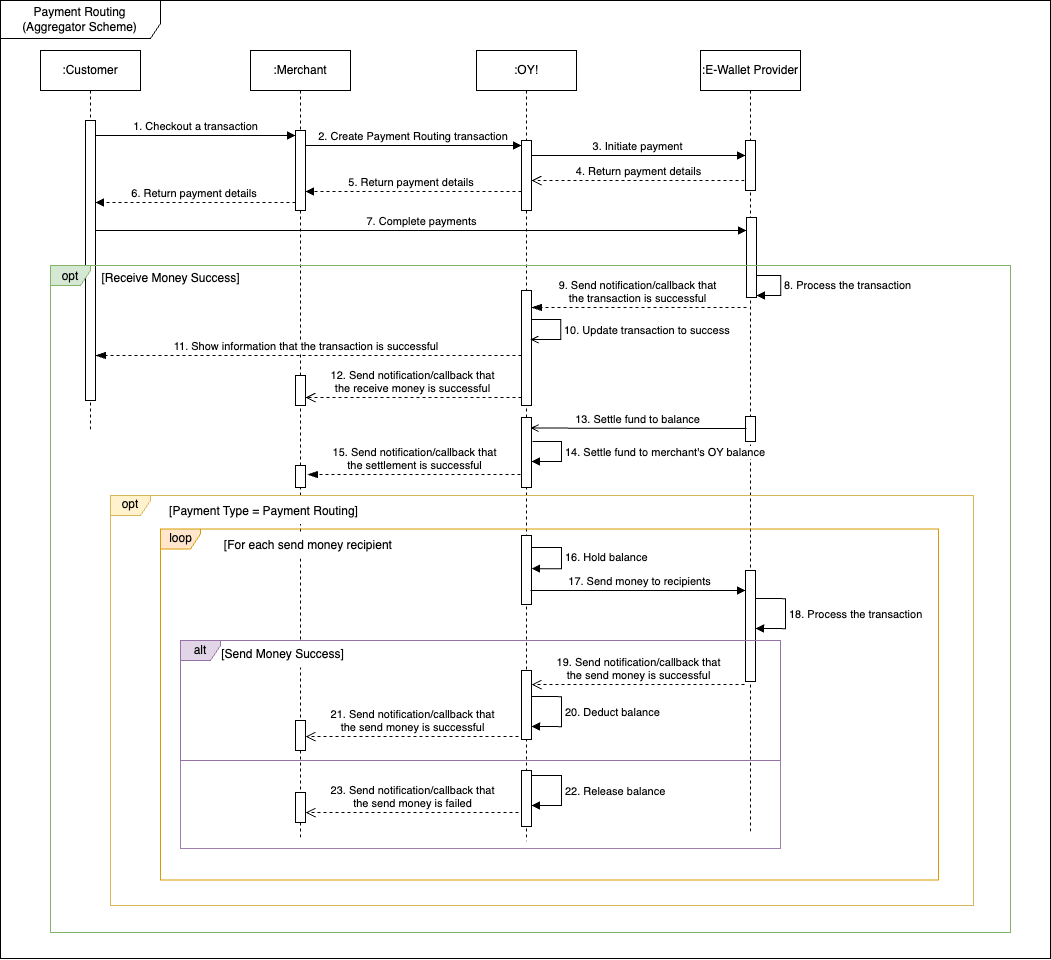

The diagram above was exported from draw.io. Its source (the exported page's mxGraphModel, read from the mxfile embedded in the PNG):
<mxGraphModel dx="3519" dy="1431" grid="0" gridSize="10" guides="1" tooltips="1" connect="1" arrows="1" fold="1" page="1" pageScale="1" pageWidth="850" pageHeight="1100" math="0" shadow="0">
  <root>
    <mxCell id="0" />
    <mxCell id="1" parent="0" />
    <mxCell id="2" value="Payment Routing (Aggregator Scheme)" style="shape=umlFrame;whiteSpace=wrap;html=1;pointerEvents=0;width=160;height=38;" vertex="1" parent="1">
      <mxGeometry x="940" y="722" width="1050" height="958" as="geometry" />
    </mxCell>
    <mxCell id="3" value=":Merchant" style="shape=umlLifeline;perimeter=lifelinePerimeter;whiteSpace=wrap;html=1;container=1;dropTarget=0;collapsible=0;recursiveResize=0;outlineConnect=0;portConstraint=eastwest;newEdgeStyle={&quot;curved&quot;:0,&quot;rounded&quot;:0};" vertex="1" parent="1">
      <mxGeometry x="1190" y="772" width="100" height="788" as="geometry" />
    </mxCell>
    <mxCell id="4" value="" style="html=1;points=[[0,0,0,0,5],[0,1,0,0,-5],[1,0,0,0,5],[1,1,0,0,-5]];perimeter=orthogonalPerimeter;outlineConnect=0;targetShapes=umlLifeline;portConstraint=eastwest;newEdgeStyle={&quot;curved&quot;:0,&quot;rounded&quot;:0};" vertex="1" parent="3">
      <mxGeometry x="45" y="80" width="10" height="80" as="geometry" />
    </mxCell>
    <mxCell id="5" value=":OY!" style="shape=umlLifeline;perimeter=lifelinePerimeter;whiteSpace=wrap;html=1;container=1;dropTarget=0;collapsible=0;recursiveResize=0;outlineConnect=0;portConstraint=eastwest;newEdgeStyle={&quot;curved&quot;:0,&quot;rounded&quot;:0};" vertex="1" parent="1">
      <mxGeometry x="1416" y="772" width="100" height="791" as="geometry" />
    </mxCell>
    <mxCell id="6" value="" style="html=1;points=[[0,0,0,0,5],[0,1,0,0,-5],[1,0,0,0,5],[1,1,0,0,-5]];perimeter=orthogonalPerimeter;outlineConnect=0;targetShapes=umlLifeline;portConstraint=eastwest;newEdgeStyle={&quot;curved&quot;:0,&quot;rounded&quot;:0};" vertex="1" parent="5">
      <mxGeometry x="45" y="90" width="10" height="70" as="geometry" />
    </mxCell>
    <mxCell id="7" value=":E-Wallet Provider" style="shape=umlLifeline;perimeter=lifelinePerimeter;whiteSpace=wrap;html=1;container=1;dropTarget=0;collapsible=0;recursiveResize=0;outlineConnect=0;portConstraint=eastwest;newEdgeStyle={&quot;curved&quot;:0,&quot;rounded&quot;:0};" vertex="1" parent="1">
      <mxGeometry x="1640" y="772" width="100" height="781" as="geometry" />
    </mxCell>
    <mxCell id="8" value="" style="html=1;points=[[0,0,0,0,5],[0,1,0,0,-5],[1,0,0,0,5],[1,1,0,0,-5]];perimeter=orthogonalPerimeter;outlineConnect=0;targetShapes=umlLifeline;portConstraint=eastwest;newEdgeStyle={&quot;curved&quot;:0,&quot;rounded&quot;:0};" vertex="1" parent="7">
      <mxGeometry x="45" y="90" width="10" height="50" as="geometry" />
    </mxCell>
    <mxCell id="9" value="" style="html=1;points=[[0,0,0,0,5],[0,1,0,0,-5],[1,0,0,0,5],[1,1,0,0,-5]];perimeter=orthogonalPerimeter;outlineConnect=0;targetShapes=umlLifeline;portConstraint=eastwest;newEdgeStyle={&quot;curved&quot;:0,&quot;rounded&quot;:0};" vertex="1" parent="7">
      <mxGeometry x="46" y="167" width="10" height="80" as="geometry" />
    </mxCell>
    <mxCell id="10" value="1. Checkout a transaction" style="html=1;verticalAlign=bottom;endArrow=block;curved=0;rounded=0;entryX=0;entryY=0;entryDx=0;entryDy=5;" edge="1" target="4" parent="1">
      <mxGeometry relative="1" as="geometry">
        <mxPoint x="1035" y="857" as="sourcePoint" />
      </mxGeometry>
    </mxCell>
    <mxCell id="11" value="2. Create Payment Routing transaction&amp;nbsp;" style="html=1;verticalAlign=bottom;endArrow=block;curved=0;rounded=0;entryX=0;entryY=0;entryDx=0;entryDy=5;entryPerimeter=0;" edge="1" source="4" target="6" parent="1">
      <mxGeometry relative="1" as="geometry">
        <mxPoint x="1210" y="867" as="sourcePoint" />
        <mxPoint x="1205" y="867" as="targetPoint" />
        <mxPoint as="offset" />
      </mxGeometry>
    </mxCell>
    <mxCell id="12" value="5. Return payment details&amp;nbsp;" style="html=1;verticalAlign=bottom;endArrow=block;curved=0;rounded=0;dashed=1;" edge="1" parent="1">
      <mxGeometry relative="1" as="geometry">
        <mxPoint x="1461" y="913" as="sourcePoint" />
        <mxPoint x="1245" y="913" as="targetPoint" />
        <Array as="points">
          <mxPoint x="1340" y="913" />
        </Array>
      </mxGeometry>
    </mxCell>
    <mxCell id="13" value="3. Initiate payment" style="html=1;verticalAlign=bottom;endArrow=block;curved=0;rounded=0;" edge="1" parent="1">
      <mxGeometry relative="1" as="geometry">
        <mxPoint x="1471" y="877" as="sourcePoint" />
        <mxPoint x="1685" y="877" as="targetPoint" />
      </mxGeometry>
    </mxCell>
    <mxCell id="14" value="4. Return payment details" style="html=1;verticalAlign=bottom;endArrow=open;dashed=1;endSize=8;curved=0;rounded=0;exitX=0;exitY=1;exitDx=0;exitDy=-5;" edge="1" parent="1">
      <mxGeometry relative="1" as="geometry">
        <mxPoint x="1471" y="902" as="targetPoint" />
        <mxPoint x="1684" y="902" as="sourcePoint" />
      </mxGeometry>
    </mxCell>
    <mxCell id="15" value="7. Complete payments" style="html=1;verticalAlign=bottom;endArrow=block;curved=0;rounded=0;" edge="1" parent="1">
      <mxGeometry width="80" relative="1" as="geometry">
        <mxPoint x="1035" y="952" as="sourcePoint" />
        <mxPoint x="1686" y="952" as="targetPoint" />
        <Array as="points">
          <mxPoint x="1360" y="952" />
        </Array>
      </mxGeometry>
    </mxCell>
    <mxCell id="16" value=":Customer" style="shape=umlLifeline;perimeter=lifelinePerimeter;whiteSpace=wrap;html=1;container=1;dropTarget=0;collapsible=0;recursiveResize=0;outlineConnect=0;portConstraint=eastwest;newEdgeStyle={&quot;curved&quot;:0,&quot;rounded&quot;:0};" vertex="1" parent="1">
      <mxGeometry x="980" y="772" width="100" height="379" as="geometry" />
    </mxCell>
    <mxCell id="17" value="" style="html=1;points=[[0,0,0,0,5],[0,1,0,0,-5],[1,0,0,0,5],[1,1,0,0,-5]];perimeter=orthogonalPerimeter;outlineConnect=0;targetShapes=umlLifeline;portConstraint=eastwest;newEdgeStyle={&quot;curved&quot;:0,&quot;rounded&quot;:0};" vertex="1" parent="16">
      <mxGeometry x="45" y="70" width="10" height="280" as="geometry" />
    </mxCell>
    <mxCell id="18" value="6. Return payment details&amp;nbsp;" style="html=1;verticalAlign=bottom;endArrow=block;curved=0;rounded=0;dashed=1;" edge="1" parent="1">
      <mxGeometry relative="1" as="geometry">
        <mxPoint x="1235" y="924" as="sourcePoint" />
        <mxPoint x="1035" y="924" as="targetPoint" />
        <Array as="points">
          <mxPoint x="1135" y="924" />
        </Array>
      </mxGeometry>
    </mxCell>
    <mxCell id="19" value="" style="rounded=0;whiteSpace=wrap;html=1;fillColor=none;strokeColor=#9f7fae;" vertex="1" parent="1">
      <mxGeometry x="1120" y="1482" width="600" height="88" as="geometry" />
    </mxCell>
    <mxCell id="20" value="" style="html=1;points=[[0,0,0,0,5],[0,1,0,0,-5],[1,0,0,0,5],[1,1,0,0,-5]];perimeter=orthogonalPerimeter;outlineConnect=0;targetShapes=umlLifeline;portConstraint=eastwest;newEdgeStyle={&quot;curved&quot;:0,&quot;rounded&quot;:0};" vertex="1" parent="1">
      <mxGeometry x="1235" y="1097" width="10" height="30" as="geometry" />
    </mxCell>
    <mxCell id="21" value="" style="html=1;points=[[0,0,0,0,5],[0,1,0,0,-5],[1,0,0,0,5],[1,1,0,0,-5]];perimeter=orthogonalPerimeter;outlineConnect=0;targetShapes=umlLifeline;portConstraint=eastwest;newEdgeStyle={&quot;curved&quot;:0,&quot;rounded&quot;:0};" vertex="1" parent="1">
      <mxGeometry x="1461" y="1012" width="10" height="115" as="geometry" />
    </mxCell>
    <mxCell id="22" value="8. Process the transaction" style="html=1;align=left;spacingLeft=2;endArrow=block;rounded=0;edgeStyle=orthogonalEdgeStyle;curved=0;rounded=0;" edge="1" parent="1">
      <mxGeometry x="-0.0027" relative="1" as="geometry">
        <mxPoint x="1696" y="997" as="sourcePoint" />
        <Array as="points">
          <mxPoint x="1720" y="997" />
          <mxPoint x="1720" y="1017" />
        </Array>
        <mxPoint x="1696" y="1017" as="targetPoint" />
        <mxPoint as="offset" />
      </mxGeometry>
    </mxCell>
    <mxCell id="23" value="9. Send notification/callback that &lt;br&gt;the transaction is successful" style="html=1;verticalAlign=bottom;endArrow=blockThin;dashed=1;endSize=8;curved=0;rounded=0;endFill=1;" edge="1" parent="1">
      <mxGeometry x="-0.0011" relative="1" as="geometry">
        <mxPoint x="1471.0000000000002" y="1029" as="targetPoint" />
        <mxPoint x="1686" y="1029" as="sourcePoint" />
        <Array as="points">
          <mxPoint x="1570" y="1029" />
        </Array>
        <mxPoint as="offset" />
      </mxGeometry>
    </mxCell>
    <mxCell id="24" value="11. Show information that the transaction is successful&amp;nbsp;" style="html=1;verticalAlign=bottom;endArrow=blockThin;dashed=1;endSize=8;curved=0;rounded=0;endFill=1;" edge="1" parent="1">
      <mxGeometry x="0.0016" relative="1" as="geometry">
        <mxPoint x="1035" y="1077" as="targetPoint" />
        <mxPoint x="1461.0000000000002" y="1076.9999999999998" as="sourcePoint" />
        <Array as="points">
          <mxPoint x="1316" y="1077" />
        </Array>
        <mxPoint as="offset" />
      </mxGeometry>
    </mxCell>
    <mxCell id="25" value="&lt;div&gt;12. Send notification/callback that&lt;/div&gt;&lt;div&gt;the receive money is successful&lt;/div&gt;" style="html=1;verticalAlign=bottom;endArrow=open;dashed=1;endSize=8;curved=0;rounded=0;" edge="1" parent="1">
      <mxGeometry x="-0.0011" relative="1" as="geometry">
        <mxPoint x="1461.0000000000002" y="1119" as="sourcePoint" />
        <mxPoint x="1245" y="1119" as="targetPoint" />
        <Array as="points">
          <mxPoint x="1350" y="1119" />
        </Array>
        <mxPoint as="offset" />
      </mxGeometry>
    </mxCell>
    <mxCell id="26" value="opt" style="shape=umlFrame;whiteSpace=wrap;html=1;pointerEvents=0;width=40;height=20;fillColor=#d5e8d4;strokeColor=#82b366;" vertex="1" parent="1">
      <mxGeometry x="990" y="987" width="960" height="667" as="geometry" />
    </mxCell>
    <mxCell id="27" value="&lt;span style=&quot;font-weight: 400;&quot;&gt;[Receive Money Success]&lt;/span&gt;" style="text;align=center;fontStyle=1;verticalAlign=middle;spacingLeft=3;spacingRight=3;strokeColor=none;rotatable=0;points=[[0,0.5],[1,0.5]];portConstraint=eastwest;html=1;" vertex="1" parent="1">
      <mxGeometry x="1070" y="987" width="80" height="26" as="geometry" />
    </mxCell>
    <mxCell id="28" value="10. Update transaction to success" style="html=1;align=left;spacingLeft=2;endArrow=open;rounded=0;edgeStyle=orthogonalEdgeStyle;curved=0;rounded=0;endFill=0;" edge="1" parent="1">
      <mxGeometry relative="1" as="geometry">
        <mxPoint x="1471" y="1040.9999999999998" as="sourcePoint" />
        <Array as="points">
          <mxPoint x="1500" y="1041" />
          <mxPoint x="1500" y="1061" />
        </Array>
        <mxPoint x="1470" y="1061" as="targetPoint" />
      </mxGeometry>
    </mxCell>
    <mxCell id="29" value="" style="html=1;points=[[0,0,0,0,5],[0,1,0,0,-5],[1,0,0,0,5],[1,1,0,0,-5]];perimeter=orthogonalPerimeter;outlineConnect=0;targetShapes=umlLifeline;portConstraint=eastwest;newEdgeStyle={&quot;curved&quot;:0,&quot;rounded&quot;:0};" vertex="1" parent="1">
      <mxGeometry x="1685" y="1138" width="10" height="25" as="geometry" />
    </mxCell>
    <mxCell id="30" value="13. Settle fund to balance" style="html=1;verticalAlign=bottom;endArrow=open;curved=0;rounded=0;endFill=0;" edge="1" parent="1">
      <mxGeometry x="-0.0025" width="80" relative="1" as="geometry">
        <mxPoint x="1686" y="1150" as="sourcePoint" />
        <mxPoint x="1470" y="1149.5499999999997" as="targetPoint" />
        <mxPoint as="offset" />
      </mxGeometry>
    </mxCell>
    <mxCell id="31" value="" style="html=1;points=[[0,0,0,0,5],[0,1,0,0,-5],[1,0,0,0,5],[1,1,0,0,-5]];perimeter=orthogonalPerimeter;outlineConnect=0;targetShapes=umlLifeline;portConstraint=eastwest;newEdgeStyle={&quot;curved&quot;:0,&quot;rounded&quot;:0};" vertex="1" parent="1">
      <mxGeometry x="1461" y="1139" width="10" height="70" as="geometry" />
    </mxCell>
    <mxCell id="32" value="" style="html=1;points=[[0,0,0,0,5],[0,1,0,0,-5],[1,0,0,0,5],[1,1,0,0,-5]];perimeter=orthogonalPerimeter;outlineConnect=0;targetShapes=umlLifeline;portConstraint=eastwest;newEdgeStyle={&quot;curved&quot;:0,&quot;rounded&quot;:0};" vertex="1" parent="1">
      <mxGeometry x="1235" y="1187" width="10" height="22" as="geometry" />
    </mxCell>
    <mxCell id="33" value="&lt;div&gt;15. Send notification/callback that&lt;/div&gt;&lt;div&gt;the settlement is successful&lt;/div&gt;" style="html=1;verticalAlign=bottom;endArrow=blockThin;dashed=1;endSize=8;curved=0;rounded=0;endFill=1;" edge="1" parent="1">
      <mxGeometry x="-0.0011" relative="1" as="geometry">
        <mxPoint x="1460" y="1196" as="sourcePoint" />
        <mxPoint x="1247" y="1196.09" as="targetPoint" />
        <Array as="points">
          <mxPoint x="1352" y="1196.09" />
        </Array>
        <mxPoint as="offset" />
      </mxGeometry>
    </mxCell>
    <mxCell id="34" value="" style="html=1;points=[[0,0,0,0,5],[0,1,0,0,-5],[1,0,0,0,5],[1,1,0,0,-5]];perimeter=orthogonalPerimeter;outlineConnect=0;targetShapes=umlLifeline;portConstraint=eastwest;newEdgeStyle={&quot;curved&quot;:0,&quot;rounded&quot;:0};" vertex="1" parent="1">
      <mxGeometry x="1461" y="1257" width="10" height="69" as="geometry" />
    </mxCell>
    <mxCell id="35" value="" style="html=1;points=[[0,0,0,0,5],[0,1,0,0,-5],[1,0,0,0,5],[1,1,0,0,-5]];perimeter=orthogonalPerimeter;outlineConnect=0;targetShapes=umlLifeline;portConstraint=eastwest;newEdgeStyle={&quot;curved&quot;:0,&quot;rounded&quot;:0};" vertex="1" parent="1">
      <mxGeometry x="1685" y="1292" width="10" height="111" as="geometry" />
    </mxCell>
    <mxCell id="36" value="opt" style="shape=umlFrame;whiteSpace=wrap;html=1;pointerEvents=0;width=40;height=20;fillColor=#fff2cc;strokeColor=#d6b656;" vertex="1" parent="1">
      <mxGeometry x="1050" y="1217" width="863" height="410" as="geometry" />
    </mxCell>
    <mxCell id="37" value="17. Send money to recipients" style="html=1;verticalAlign=bottom;endArrow=block;curved=0;rounded=0;" edge="1" parent="1">
      <mxGeometry x="0.0063" width="80" relative="1" as="geometry">
        <mxPoint x="1470" y="1312" as="sourcePoint" />
        <mxPoint x="1685" y="1312" as="targetPoint" />
        <mxPoint as="offset" />
      </mxGeometry>
    </mxCell>
    <mxCell id="38" value="loop" style="shape=umlFrame;whiteSpace=wrap;html=1;pointerEvents=0;width=40;height=20;fillColor=#ffe6cc;strokeColor=#d79b00;" vertex="1" parent="1">
      <mxGeometry x="1100" y="1250.5" width="778" height="351" as="geometry" />
    </mxCell>
    <mxCell id="39" value="&lt;span style=&quot;font-weight: 400;&quot;&gt;[Payment Type = Payment Routing]&lt;/span&gt;" style="text;align=center;fontStyle=1;verticalAlign=middle;spacingLeft=3;spacingRight=3;strokeColor=none;rotatable=0;points=[[0,0.5],[1,0.5]];portConstraint=eastwest;html=1;fillColor=default;" vertex="1" parent="1">
      <mxGeometry x="1095" y="1219.5" width="215" height="26" as="geometry" />
    </mxCell>
    <mxCell id="40" value="" style="html=1;points=[[0,0,0,0,5],[0,1,0,0,-5],[1,0,0,0,5],[1,1,0,0,-5]];perimeter=orthogonalPerimeter;outlineConnect=0;targetShapes=umlLifeline;portConstraint=eastwest;newEdgeStyle={&quot;curved&quot;:0,&quot;rounded&quot;:0};" vertex="1" parent="1">
      <mxGeometry x="1235" y="1442" width="10" height="30" as="geometry" />
    </mxCell>
    <mxCell id="41" value="22. Release balance" style="html=1;align=left;spacingLeft=2;endArrow=block;rounded=0;edgeStyle=orthogonalEdgeStyle;curved=0;rounded=0;" edge="1" parent="1">
      <mxGeometry relative="1" as="geometry">
        <mxPoint x="1471" y="1497" as="sourcePoint" />
        <Array as="points">
          <mxPoint x="1501" y="1527" />
        </Array>
        <mxPoint x="1471" y="1527" as="targetPoint" />
      </mxGeometry>
    </mxCell>
    <mxCell id="42" value="alt" style="shape=umlFrame;whiteSpace=wrap;html=1;pointerEvents=0;width=40;height=20;fillColor=#e1d5e7;strokeColor=#9673a6;" vertex="1" parent="1">
      <mxGeometry x="1120" y="1362" width="600" height="120" as="geometry" />
    </mxCell>
    <mxCell id="43" value="&lt;div&gt;21. Send notification/callback that&lt;/div&gt;&lt;div&gt;the send money is successful&lt;/div&gt;" style="html=1;verticalAlign=bottom;endArrow=open;dashed=1;endSize=8;curved=0;rounded=0;" edge="1" parent="1">
      <mxGeometry x="-0.0011" relative="1" as="geometry">
        <mxPoint x="1458" y="1458" as="sourcePoint" />
        <mxPoint x="1245" y="1458.09" as="targetPoint" />
        <Array as="points">
          <mxPoint x="1350" y="1458.09" />
        </Array>
        <mxPoint as="offset" />
      </mxGeometry>
    </mxCell>
    <mxCell id="44" value="&lt;span style=&quot;font-weight: 400;&quot;&gt;[Send Money Success]&lt;/span&gt;" style="text;align=center;fontStyle=1;verticalAlign=middle;spacingLeft=3;spacingRight=3;rotatable=0;points=[[0,0.5],[1,0.5]];portConstraint=eastwest;html=1;fillColor=default;" vertex="1" parent="1">
      <mxGeometry x="1182" y="1363" width="80" height="26" as="geometry" />
    </mxCell>
    <mxCell id="45" value="&lt;span style=&quot;font-weight: 400;&quot;&gt;[For each send money recipient&amp;nbsp;&lt;/span&gt;" style="text;align=center;fontStyle=1;verticalAlign=middle;spacingLeft=3;spacingRight=3;strokeColor=none;rotatable=0;points=[[0,0.5],[1,0.5]];portConstraint=eastwest;html=1;fillColor=default;" vertex="1" parent="1">
      <mxGeometry x="1143" y="1254" width="212" height="26" as="geometry" />
    </mxCell>
    <mxCell id="46" value="" style="html=1;points=[[0,0,0,0,5],[0,1,0,0,-5],[1,0,0,0,5],[1,1,0,0,-5]];perimeter=orthogonalPerimeter;outlineConnect=0;targetShapes=umlLifeline;portConstraint=eastwest;newEdgeStyle={&quot;curved&quot;:0,&quot;rounded&quot;:0};" vertex="1" parent="1">
      <mxGeometry x="1461" y="1492" width="10" height="56" as="geometry" />
    </mxCell>
    <mxCell id="47" value="20. Deduct balance" style="html=1;align=left;spacingLeft=2;endArrow=block;rounded=0;edgeStyle=orthogonalEdgeStyle;curved=0;rounded=0;" edge="1" parent="1">
      <mxGeometry relative="1" as="geometry">
        <mxPoint x="1471" y="1418" as="sourcePoint" />
        <Array as="points">
          <mxPoint x="1501" y="1448" />
        </Array>
        <mxPoint x="1471" y="1448" as="targetPoint" />
      </mxGeometry>
    </mxCell>
    <mxCell id="48" value="16. Hold balance" style="html=1;align=left;spacingLeft=2;endArrow=block;rounded=0;edgeStyle=orthogonalEdgeStyle;curved=0;rounded=0;" edge="1" parent="1">
      <mxGeometry relative="1" as="geometry">
        <mxPoint x="1471" y="1269" as="sourcePoint" />
        <Array as="points">
          <mxPoint x="1501" y="1269" />
          <mxPoint x="1501" y="1290" />
          <mxPoint x="1471" y="1290" />
        </Array>
        <mxPoint x="1471" y="1290" as="targetPoint" />
      </mxGeometry>
    </mxCell>
    <mxCell id="49" value="14. Settle fund to merchant's OY balance" style="html=1;align=left;spacingLeft=2;endArrow=block;rounded=0;edgeStyle=orthogonalEdgeStyle;curved=0;rounded=0;" edge="1" parent="1">
      <mxGeometry relative="1" as="geometry">
        <mxPoint x="1472" y="1162.9999999999998" as="sourcePoint" />
        <Array as="points">
          <mxPoint x="1501" y="1163" />
          <mxPoint x="1501" y="1183" />
        </Array>
        <mxPoint x="1471" y="1183" as="targetPoint" />
      </mxGeometry>
    </mxCell>
    <mxCell id="50" value="18. Process the transaction" style="html=1;align=left;spacingLeft=2;endArrow=block;rounded=0;edgeStyle=orthogonalEdgeStyle;curved=0;rounded=0;" edge="1" parent="1">
      <mxGeometry x="-0.0101" relative="1" as="geometry">
        <mxPoint x="1695" y="1320" as="sourcePoint" />
        <Array as="points">
          <mxPoint x="1725" y="1350" />
        </Array>
        <mxPoint x="1695" y="1350" as="targetPoint" />
        <mxPoint as="offset" />
      </mxGeometry>
    </mxCell>
    <mxCell id="51" value="" style="html=1;points=[[0,0,0,0,5],[0,1,0,0,-5],[1,0,0,0,5],[1,1,0,0,-5]];perimeter=orthogonalPerimeter;outlineConnect=0;targetShapes=umlLifeline;portConstraint=eastwest;newEdgeStyle={&quot;curved&quot;:0,&quot;rounded&quot;:0};" vertex="1" parent="1">
      <mxGeometry x="1461" y="1392" width="10" height="69" as="geometry" />
    </mxCell>
    <mxCell id="52" value="&lt;div&gt;19. Send notification/callback that&lt;/div&gt;&lt;div&gt;the send money is successful&lt;/div&gt;" style="html=1;verticalAlign=bottom;endArrow=open;dashed=1;endSize=8;curved=0;rounded=0;" edge="1" parent="1">
      <mxGeometry x="-0.0011" relative="1" as="geometry">
        <mxPoint x="1684" y="1406" as="sourcePoint" />
        <mxPoint x="1471" y="1406.09" as="targetPoint" />
        <Array as="points">
          <mxPoint x="1576" y="1406.09" />
        </Array>
        <mxPoint as="offset" />
      </mxGeometry>
    </mxCell>
    <mxCell id="53" value="" style="html=1;points=[[0,0,0,0,5],[0,1,0,0,-5],[1,0,0,0,5],[1,1,0,0,-5]];perimeter=orthogonalPerimeter;outlineConnect=0;targetShapes=umlLifeline;portConstraint=eastwest;newEdgeStyle={&quot;curved&quot;:0,&quot;rounded&quot;:0};" vertex="1" parent="1">
      <mxGeometry x="1235" y="1514" width="10" height="30" as="geometry" />
    </mxCell>
    <mxCell id="54" value="&lt;div&gt;23. Send notification/callback that&lt;/div&gt;&lt;div&gt;the send money is failed&lt;/div&gt;" style="html=1;verticalAlign=bottom;endArrow=open;dashed=1;endSize=8;curved=0;rounded=0;" edge="1" parent="1">
      <mxGeometry x="-0.0011" relative="1" as="geometry">
        <mxPoint x="1458" y="1534" as="sourcePoint" />
        <mxPoint x="1245" y="1534.09" as="targetPoint" />
        <Array as="points">
          <mxPoint x="1350" y="1534.09" />
        </Array>
        <mxPoint as="offset" />
      </mxGeometry>
    </mxCell>
  </root>
</mxGraphModel>